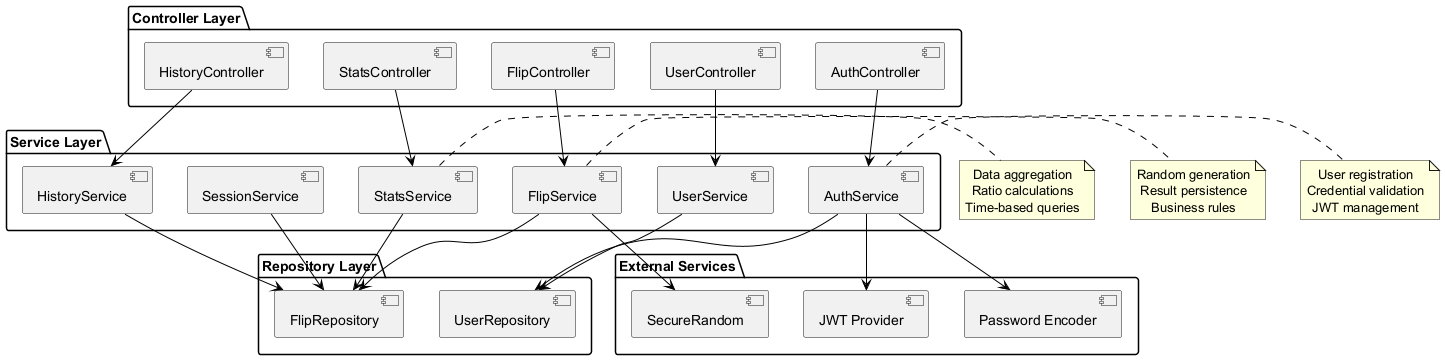

The diagram above was rendered by PlantUML. Its source (embedded in the PNG):
@startuml Service-Architecture
!include <archimate/Archimate>

package "Controller Layer" {
    [AuthController] as AuthCtrl
    [FlipController] as FlipCtrl
    [HistoryController] as HistoryCtrl
    [StatsController] as StatsCtrl
    [UserController] as UserCtrl
}

package "Service Layer" {
    [AuthService] as AuthSvc
    [FlipService] as FlipSvc
    [HistoryService] as HistorySvc
    [StatsService] as StatsSvc
    [UserService] as UserSvc
    [SessionService] as SessionSvc
}

package "Repository Layer" {
    [UserRepository] as UserRepo
    [FlipRepository] as FlipRepo
}

package "External Services" {
    [JWT Provider] as JWT
    [Password Encoder] as PasswordEnc
    [SecureRandom] as Random
}

AuthCtrl --> AuthSvc
FlipCtrl --> FlipSvc
HistoryCtrl --> HistorySvc
StatsCtrl --> StatsSvc
UserCtrl --> UserSvc

AuthSvc --> UserRepo
AuthSvc --> JWT
AuthSvc --> PasswordEnc

FlipSvc --> FlipRepo
FlipSvc --> Random

HistorySvc --> FlipRepo
StatsSvc --> FlipRepo
UserSvc --> UserRepo
SessionSvc --> FlipRepo

note right of AuthSvc : User registration\nCredential validation\nJWT management
note right of FlipSvc : Random generation\nResult persistence\nBusiness rules
note right of StatsSvc : Data aggregation\nRatio calculations\nTime-based queries

@enduml